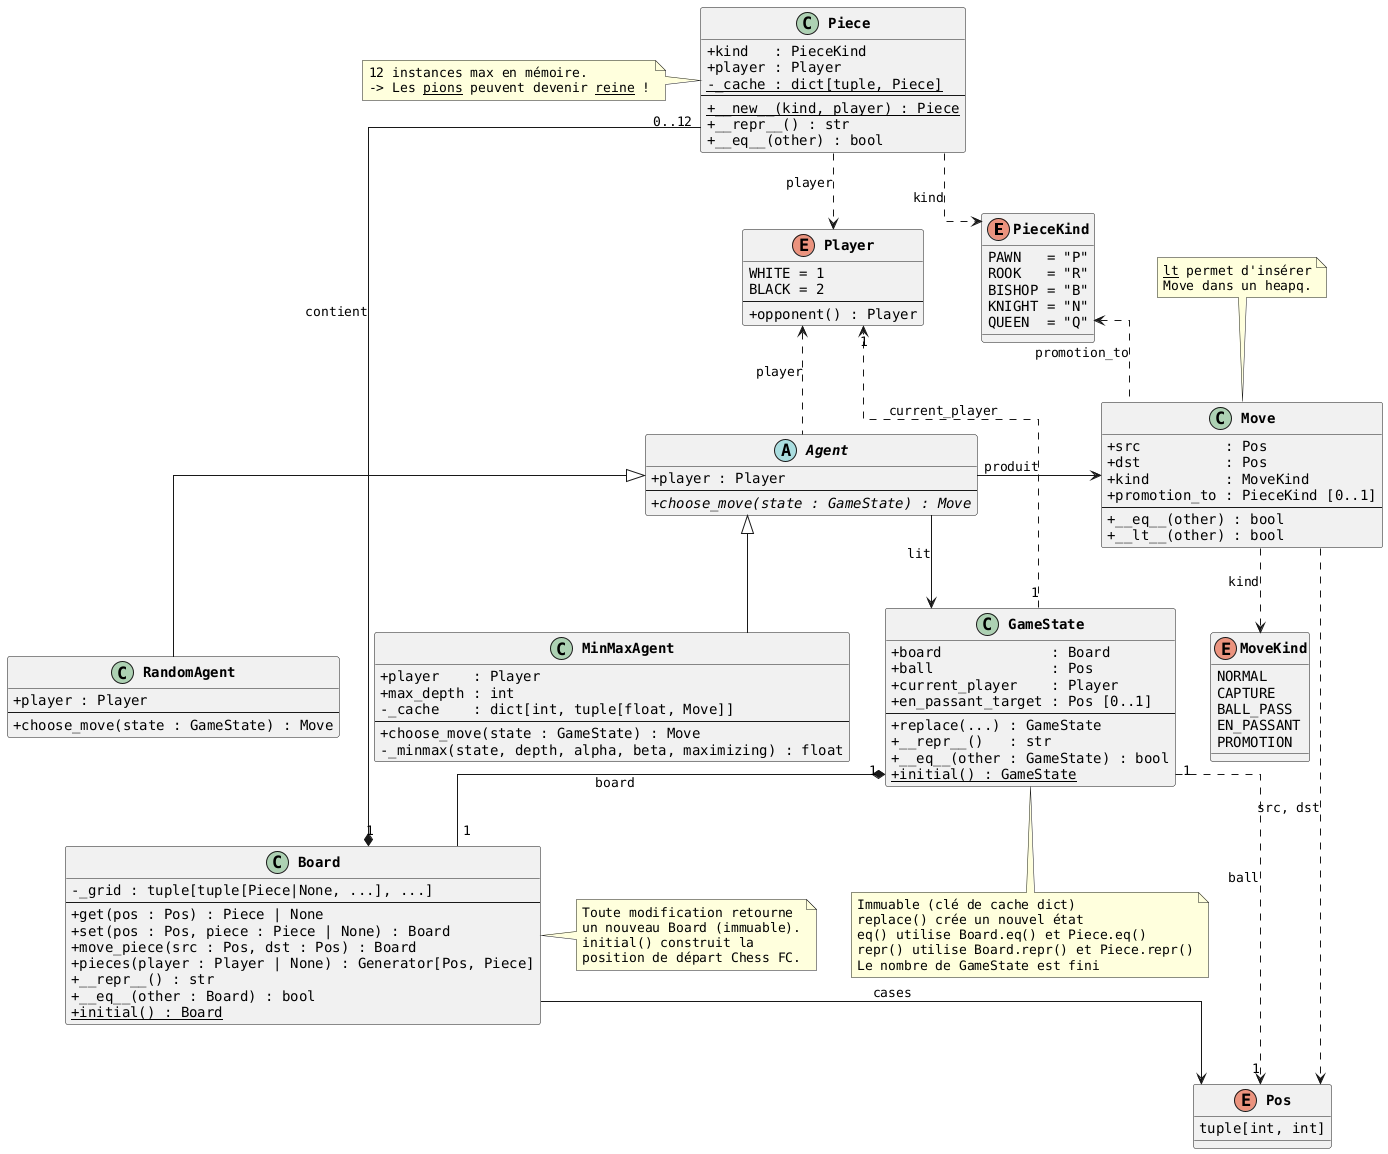

The diagram above was rendered by PlantUML. Its source (embedded in the PNG):
@startuml
skinparam classAttributeIconSize 0
skinparam monochrome false
skinparam shadowing false
skinparam defaultFontName Courier
skinparam classFontStyle bold
skinparam linetype ortho

' ============================================================
' ENUMERATIONS
' ============================================================

enum PieceKind {
    PAWN   = "P"
    ROOK   = "R"
    BISHOP = "B"
    KNIGHT = "N"
    QUEEN  = "Q"
}

enum Player {
    WHITE = 1
    BLACK = 2
    --
    + opponent() : Player
}

enum MoveKind {
    NORMAL
    CAPTURE
    BALL_PASS
    EN_PASSANT
    PROMOTION
}

' ============================================================
' PIECE  (singleton par combinaison kind × player)
' ============================================================

class Piece {
    + kind   : PieceKind
    + player : Player
    {static} - _cache : dict[tuple, Piece]
    --
    {static} + __new__(kind, player) : Piece
    + __repr__() : str
    + __eq__(other) : bool
}

note left of Piece
  12 instances max en mémoire.
  -> Les __pions__ peuvent devenir __reine__ !
end note

' ============================================================
' POS
' ============================================================

enum Pos {
    tuple[int, int]
}

' ============================================================
' MOVE
' ============================================================

class Move {
    + src          : Pos
    + dst          : Pos
    + kind         : MoveKind
    + promotion_to : PieceKind [0..1]
    --
    + __eq__(other) : bool
    + __lt__(other) : bool
}

note top of Move
  __lt__ permet d'insérer
  Move dans un heapq.
end note

' ============================================================
' BOARD  (immuable)
' ============================================================

class Board {
    - _grid : tuple[tuple[Piece|None, ...], ...]
    --
    + get(pos : Pos) : Piece | None
    + set(pos : Pos, piece : Piece | None) : Board
    + move_piece(src : Pos, dst : Pos) : Board
    + pieces(player : Player | None) : Generator[Pos, Piece]
    + __repr__() : str
    + __eq__(other : Board) : bool
    {static} + initial() : Board
}

note right of Board
  Toute modification retourne
  un nouveau Board (immuable).
  initial() construit la
  position de départ Chess FC.
end note

' ============================================================
' GAME STATE  (immuable, hashable → clé de cache)
' ============================================================

class GameState {
    + board             : Board
    + ball              : Pos
    + current_player    : Player
    + en_passant_target : Pos [0..1]
    --
    + replace(...) : GameState
    + __repr__()   : str
    + __eq__(other : GameState) : bool
    {static} + initial() : GameState
}

note bottom of GameState
  Immuable (clé de cache dict)
  replace() crée un nouvel état
  eq() utilise Board.eq() et Piece.eq()
  repr() utilise Board.repr() et Piece.repr()
  Le nombre de GameState est fini
end note


' ============================================================
' ALGORITHMES (interfaces)
' ============================================================

abstract class Agent {
    + player : Player
    --
    + {abstract} choose_move(state : GameState) : Move
}

class MinMaxAgent {
    + player    : Player
    + max_depth : int
    - _cache    : dict[int, tuple[float, Move]]
    --
    + choose_move(state : GameState) : Move
    - _minmax(state, depth, alpha, beta, maximizing) : float
}

class RandomAgent {
    + player : Player
    --
    + choose_move(state : GameState) : Move
}

' ============================================================
' RELATIONS
' ============================================================

' Piece
Piece .> PieceKind  : kind
Piece ..> Player    : player

' Move
Move ..> Pos      : src, dst
Move ..> MoveKind : kind
PieceKind <.. Move  : promotion_to

' Board
Board "1" *-- "0..12" Piece : contient
Board --> Pos : cases

' GameState
GameState "1" *-- "1" Board  : board
GameState "1" ..> "1" Player : current_player
GameState "1" ..> "1" Pos    : ball

' Agents
Player <.. Agent : player
Agent -> Move      : produit
Agent <|-- MinMaxAgent
Agent <|-- RandomAgent
Agent --> GameState : lit
@enduml